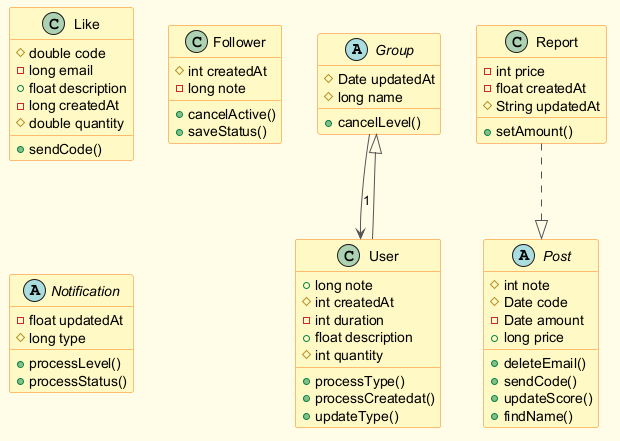

The diagram above was rendered by PlantUML. Its source (embedded in the PNG):
@startuml
skinparam backgroundColor #FFFDE7
skinparam classBackgroundColor #FFF9C4
skinparam classBorderColor #F57F17
skinparam ArrowColor #555555
abstract class Group {
  #Date updatedAt
  #long name
  +cancelLevel()
}
class User {
  +long note
  #int createdAt
  -int duration
  +float description
  #int quantity
  +processType()
  +processCreatedat()
  +updateType()
}
class Report {
  -int price
  -float createdAt
  #String updatedAt
  +setAmount()
}
class Like {
  #double code
  -long email
  +float description
  -long createdAt
  #double quantity
  +sendCode()
}
class Follower {
  #int createdAt
  -long note
  +cancelActive()
  +saveStatus()
}
abstract class Notification {
  -float updatedAt
  #long type
  +processLevel()
  +processStatus()
}
abstract class Post {
  #int note
  #Date code
  -Date amount
  +long price
  +deleteEmail()
  +sendCode()
  +updateScore()
  +findName()
}
Group --> User : "1"
User --|> Group
Report ..|> Post
@enduml